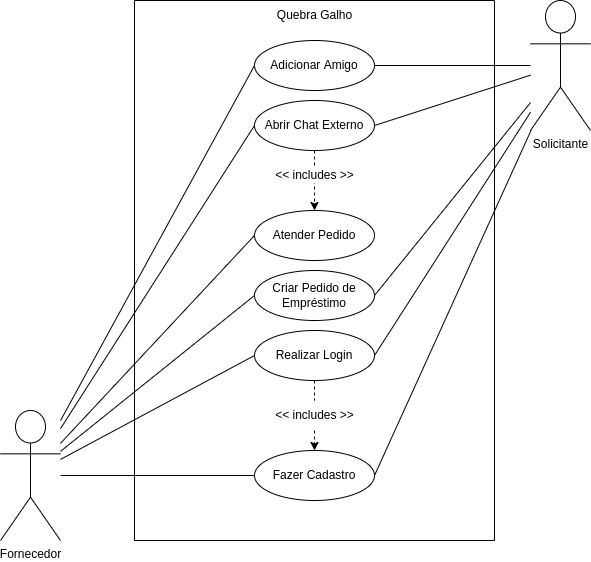

The diagram above was exported from draw.io. Its source (the exported page's mxGraphModel, read from the mxfile embedded in the PNG):
<mxGraphModel dx="1348" dy="744" grid="1" gridSize="10" guides="1" tooltips="1" connect="1" arrows="1" fold="1" page="1" pageScale="1" pageWidth="827" pageHeight="1169" math="0" shadow="0">
  <root>
    <mxCell id="WIyWlLk6GJQsqaUBKTNV-0" />
    <mxCell id="WIyWlLk6GJQsqaUBKTNV-1" parent="WIyWlLk6GJQsqaUBKTNV-0" />
    <mxCell id="N06Fdn_-U9b9a-xRKSBr-1" value="" style="swimlane;startSize=0;" vertex="1" parent="WIyWlLk6GJQsqaUBKTNV-1">
      <mxGeometry x="234" y="60" width="360" height="540" as="geometry" />
    </mxCell>
    <mxCell id="N06Fdn_-U9b9a-xRKSBr-2" value="Quebra Galho" style="text;html=1;align=center;verticalAlign=middle;resizable=0;points=[];autosize=1;strokeColor=none;fillColor=none;" vertex="1" parent="N06Fdn_-U9b9a-xRKSBr-1">
      <mxGeometry x="130" width="100" height="30" as="geometry" />
    </mxCell>
    <mxCell id="N06Fdn_-U9b9a-xRKSBr-3" value="Adicionar Amigo" style="ellipse;whiteSpace=wrap;html=1;" vertex="1" parent="N06Fdn_-U9b9a-xRKSBr-1">
      <mxGeometry x="120" y="40" width="120" height="50" as="geometry" />
    </mxCell>
    <mxCell id="N06Fdn_-U9b9a-xRKSBr-5" value="Abrir Chat Externo" style="ellipse;whiteSpace=wrap;html=1;" vertex="1" parent="N06Fdn_-U9b9a-xRKSBr-1">
      <mxGeometry x="120" y="100" width="120" height="50" as="geometry" />
    </mxCell>
    <mxCell id="N06Fdn_-U9b9a-xRKSBr-6" value="Atender Pedido" style="ellipse;whiteSpace=wrap;html=1;" vertex="1" parent="N06Fdn_-U9b9a-xRKSBr-1">
      <mxGeometry x="120" y="210" width="120" height="50" as="geometry" />
    </mxCell>
    <mxCell id="N06Fdn_-U9b9a-xRKSBr-8" value="Criar Pedido de Empréstimo" style="ellipse;whiteSpace=wrap;html=1;" vertex="1" parent="N06Fdn_-U9b9a-xRKSBr-1">
      <mxGeometry x="120" y="270" width="120" height="50" as="geometry" />
    </mxCell>
    <mxCell id="N06Fdn_-U9b9a-xRKSBr-9" value="Realizar Login" style="ellipse;whiteSpace=wrap;html=1;" vertex="1" parent="N06Fdn_-U9b9a-xRKSBr-1">
      <mxGeometry x="120" y="330" width="120" height="50" as="geometry" />
    </mxCell>
    <mxCell id="N06Fdn_-U9b9a-xRKSBr-10" value="Fazer Cadastro" style="ellipse;whiteSpace=wrap;html=1;" vertex="1" parent="N06Fdn_-U9b9a-xRKSBr-1">
      <mxGeometry x="120" y="450" width="120" height="50" as="geometry" />
    </mxCell>
    <mxCell id="N06Fdn_-U9b9a-xRKSBr-14" value="" style="endArrow=classic;html=1;rounded=0;entryX=0.5;entryY=0;entryDx=0;entryDy=0;exitX=0.5;exitY=1;exitDx=0;exitDy=0;dashed=1;strokeWidth=1;startArrow=none;" edge="1" parent="N06Fdn_-U9b9a-xRKSBr-1" source="N06Fdn_-U9b9a-xRKSBr-15" target="N06Fdn_-U9b9a-xRKSBr-10">
      <mxGeometry width="50" height="50" relative="1" as="geometry">
        <mxPoint x="179.5" y="370" as="sourcePoint" />
        <mxPoint x="179.5" y="420" as="targetPoint" />
      </mxGeometry>
    </mxCell>
    <mxCell id="N06Fdn_-U9b9a-xRKSBr-15" value="&amp;lt;&amp;lt; includes &amp;gt;&amp;gt;" style="text;html=1;align=center;verticalAlign=middle;resizable=0;points=[];autosize=1;strokeColor=none;fillColor=none;labelBackgroundColor=default;" vertex="1" parent="N06Fdn_-U9b9a-xRKSBr-1">
      <mxGeometry x="130" y="400" width="100" height="30" as="geometry" />
    </mxCell>
    <mxCell id="N06Fdn_-U9b9a-xRKSBr-16" value="" style="endArrow=none;html=1;rounded=0;entryX=0.5;entryY=0;entryDx=0;entryDy=0;exitX=0.5;exitY=1;exitDx=0;exitDy=0;dashed=1;strokeWidth=1;" edge="1" parent="N06Fdn_-U9b9a-xRKSBr-1" source="N06Fdn_-U9b9a-xRKSBr-9" target="N06Fdn_-U9b9a-xRKSBr-15">
      <mxGeometry width="50" height="50" relative="1" as="geometry">
        <mxPoint x="399.5" y="440" as="sourcePoint" />
        <mxPoint x="399.5" y="490" as="targetPoint" />
      </mxGeometry>
    </mxCell>
    <mxCell id="N06Fdn_-U9b9a-xRKSBr-27" value="" style="endArrow=classic;html=1;rounded=0;strokeWidth=1;entryX=0.5;entryY=0;entryDx=0;entryDy=0;exitX=0.5;exitY=1;exitDx=0;exitDy=0;dashed=1;" edge="1" parent="N06Fdn_-U9b9a-xRKSBr-1" source="N06Fdn_-U9b9a-xRKSBr-5" target="N06Fdn_-U9b9a-xRKSBr-6">
      <mxGeometry width="50" height="50" relative="1" as="geometry">
        <mxPoint x="120" y="350" as="sourcePoint" />
        <mxPoint x="170" y="300" as="targetPoint" />
      </mxGeometry>
    </mxCell>
    <mxCell id="N06Fdn_-U9b9a-xRKSBr-28" value="&amp;lt;&amp;lt; includes &amp;gt;&amp;gt;" style="text;html=1;align=center;verticalAlign=middle;resizable=0;points=[];autosize=1;strokeColor=none;fillColor=none;labelBackgroundColor=default;" vertex="1" parent="N06Fdn_-U9b9a-xRKSBr-1">
      <mxGeometry x="130" y="160" width="100" height="30" as="geometry" />
    </mxCell>
    <mxCell id="N06Fdn_-U9b9a-xRKSBr-23" style="rounded=0;orthogonalLoop=1;jettySize=auto;html=1;entryX=1;entryY=0.5;entryDx=0;entryDy=0;strokeWidth=1;endArrow=none;endFill=0;" edge="1" parent="WIyWlLk6GJQsqaUBKTNV-1" source="N06Fdn_-U9b9a-xRKSBr-17" target="N06Fdn_-U9b9a-xRKSBr-3">
      <mxGeometry relative="1" as="geometry" />
    </mxCell>
    <mxCell id="N06Fdn_-U9b9a-xRKSBr-24" style="edgeStyle=none;rounded=0;orthogonalLoop=1;jettySize=auto;html=1;entryX=1;entryY=0.5;entryDx=0;entryDy=0;endArrow=none;endFill=0;strokeWidth=1;" edge="1" parent="WIyWlLk6GJQsqaUBKTNV-1" source="N06Fdn_-U9b9a-xRKSBr-17" target="N06Fdn_-U9b9a-xRKSBr-5">
      <mxGeometry relative="1" as="geometry" />
    </mxCell>
    <mxCell id="N06Fdn_-U9b9a-xRKSBr-26" style="edgeStyle=none;rounded=0;orthogonalLoop=1;jettySize=auto;html=1;entryX=1;entryY=0.5;entryDx=0;entryDy=0;endArrow=none;endFill=0;strokeWidth=1;" edge="1" parent="WIyWlLk6GJQsqaUBKTNV-1" source="N06Fdn_-U9b9a-xRKSBr-17" target="N06Fdn_-U9b9a-xRKSBr-8">
      <mxGeometry relative="1" as="geometry" />
    </mxCell>
    <mxCell id="N06Fdn_-U9b9a-xRKSBr-40" style="edgeStyle=none;rounded=0;orthogonalLoop=1;jettySize=auto;html=1;entryX=1;entryY=0.5;entryDx=0;entryDy=0;endArrow=none;endFill=0;strokeWidth=1;" edge="1" parent="WIyWlLk6GJQsqaUBKTNV-1" source="N06Fdn_-U9b9a-xRKSBr-17" target="N06Fdn_-U9b9a-xRKSBr-9">
      <mxGeometry relative="1" as="geometry" />
    </mxCell>
    <mxCell id="N06Fdn_-U9b9a-xRKSBr-41" style="edgeStyle=none;rounded=0;orthogonalLoop=1;jettySize=auto;html=1;entryX=1;entryY=0.5;entryDx=0;entryDy=0;endArrow=none;endFill=0;strokeWidth=1;" edge="1" parent="WIyWlLk6GJQsqaUBKTNV-1" source="N06Fdn_-U9b9a-xRKSBr-17" target="N06Fdn_-U9b9a-xRKSBr-10">
      <mxGeometry relative="1" as="geometry" />
    </mxCell>
    <mxCell id="N06Fdn_-U9b9a-xRKSBr-17" value="Solicitante" style="shape=umlActor;verticalLabelPosition=bottom;verticalAlign=top;html=1;outlineConnect=0;labelBackgroundColor=default;" vertex="1" parent="WIyWlLk6GJQsqaUBKTNV-1">
      <mxGeometry x="630" y="60" width="60" height="130" as="geometry" />
    </mxCell>
    <mxCell id="N06Fdn_-U9b9a-xRKSBr-31" style="edgeStyle=none;rounded=0;orthogonalLoop=1;jettySize=auto;html=1;entryX=0;entryY=0.5;entryDx=0;entryDy=0;endArrow=none;endFill=0;strokeWidth=1;" edge="1" parent="WIyWlLk6GJQsqaUBKTNV-1" source="N06Fdn_-U9b9a-xRKSBr-29" target="N06Fdn_-U9b9a-xRKSBr-3">
      <mxGeometry relative="1" as="geometry" />
    </mxCell>
    <mxCell id="N06Fdn_-U9b9a-xRKSBr-32" style="edgeStyle=none;rounded=0;orthogonalLoop=1;jettySize=auto;html=1;entryX=0;entryY=0.5;entryDx=0;entryDy=0;endArrow=none;endFill=0;strokeWidth=1;" edge="1" parent="WIyWlLk6GJQsqaUBKTNV-1" source="N06Fdn_-U9b9a-xRKSBr-29" target="N06Fdn_-U9b9a-xRKSBr-5">
      <mxGeometry relative="1" as="geometry" />
    </mxCell>
    <mxCell id="N06Fdn_-U9b9a-xRKSBr-33" style="edgeStyle=none;rounded=0;orthogonalLoop=1;jettySize=auto;html=1;entryX=0;entryY=0.5;entryDx=0;entryDy=0;endArrow=none;endFill=0;strokeWidth=1;" edge="1" parent="WIyWlLk6GJQsqaUBKTNV-1" source="N06Fdn_-U9b9a-xRKSBr-29" target="N06Fdn_-U9b9a-xRKSBr-6">
      <mxGeometry relative="1" as="geometry" />
    </mxCell>
    <mxCell id="N06Fdn_-U9b9a-xRKSBr-34" style="edgeStyle=none;rounded=0;orthogonalLoop=1;jettySize=auto;html=1;entryX=0;entryY=0.5;entryDx=0;entryDy=0;endArrow=none;endFill=0;strokeWidth=1;" edge="1" parent="WIyWlLk6GJQsqaUBKTNV-1" source="N06Fdn_-U9b9a-xRKSBr-29" target="N06Fdn_-U9b9a-xRKSBr-8">
      <mxGeometry relative="1" as="geometry" />
    </mxCell>
    <mxCell id="N06Fdn_-U9b9a-xRKSBr-36" style="edgeStyle=none;rounded=0;orthogonalLoop=1;jettySize=auto;html=1;entryX=0;entryY=0.5;entryDx=0;entryDy=0;endArrow=none;endFill=0;strokeWidth=1;" edge="1" parent="WIyWlLk6GJQsqaUBKTNV-1" source="N06Fdn_-U9b9a-xRKSBr-29" target="N06Fdn_-U9b9a-xRKSBr-9">
      <mxGeometry relative="1" as="geometry" />
    </mxCell>
    <mxCell id="N06Fdn_-U9b9a-xRKSBr-37" style="edgeStyle=none;rounded=0;orthogonalLoop=1;jettySize=auto;html=1;entryX=0;entryY=0.5;entryDx=0;entryDy=0;endArrow=none;endFill=0;strokeWidth=1;" edge="1" parent="WIyWlLk6GJQsqaUBKTNV-1" source="N06Fdn_-U9b9a-xRKSBr-29" target="N06Fdn_-U9b9a-xRKSBr-10">
      <mxGeometry relative="1" as="geometry" />
    </mxCell>
    <mxCell id="N06Fdn_-U9b9a-xRKSBr-29" value="Fornecedor&lt;br&gt;" style="shape=umlActor;verticalLabelPosition=bottom;verticalAlign=top;html=1;outlineConnect=0;labelBackgroundColor=default;" vertex="1" parent="WIyWlLk6GJQsqaUBKTNV-1">
      <mxGeometry x="100" y="470" width="60" height="130" as="geometry" />
    </mxCell>
  </root>
</mxGraphModel>